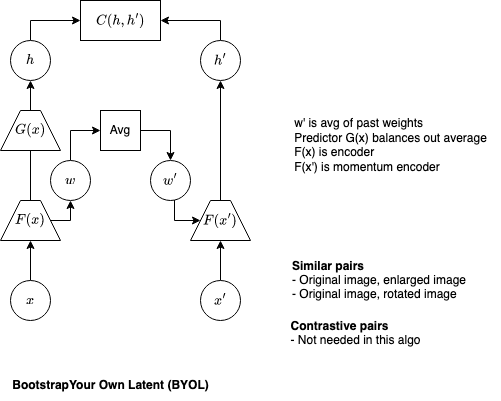

The diagram above was exported from draw.io. Its source (the exported page's mxGraphModel, read from the mxfile embedded in the PNG):
<mxGraphModel dx="790" dy="445" grid="1" gridSize="10" guides="1" tooltips="1" connect="1" arrows="1" fold="1" page="1" pageScale="1" pageWidth="850" pageHeight="1100" background="#ffffff" math="1" shadow="0">
  <root>
    <mxCell id="0" />
    <mxCell id="1" parent="0" />
    <mxCell id="pWoUNR8tZ7mdqXbBxpAp-1" value="BootstrapYour Own Latent (BYOL)" style="text;html=1;align=center;verticalAlign=middle;resizable=0;points=[];autosize=1;strokeColor=none;fillColor=none;fontStyle=1" vertex="1" parent="1">
      <mxGeometry x="30" y="410" width="220" height="30" as="geometry" />
    </mxCell>
    <mxCell id="pWoUNR8tZ7mdqXbBxpAp-14" style="edgeStyle=orthogonalEdgeStyle;rounded=0;orthogonalLoop=1;jettySize=auto;html=1;exitX=0.5;exitY=0;exitDx=0;exitDy=0;entryX=0.5;entryY=1;entryDx=0;entryDy=0;" edge="1" parent="1" source="pWoUNR8tZ7mdqXbBxpAp-15">
      <mxGeometry relative="1" as="geometry">
        <mxPoint x="60" y="280" as="targetPoint" />
      </mxGeometry>
    </mxCell>
    <mxCell id="pWoUNR8tZ7mdqXbBxpAp-15" value="$$x$$" style="ellipse;whiteSpace=wrap;html=1;aspect=fixed;" vertex="1" parent="1">
      <mxGeometry x="40" y="320" width="40" height="40" as="geometry" />
    </mxCell>
    <mxCell id="pWoUNR8tZ7mdqXbBxpAp-16" style="edgeStyle=orthogonalEdgeStyle;rounded=0;orthogonalLoop=1;jettySize=auto;html=1;exitX=0.5;exitY=1;exitDx=0;exitDy=0;" edge="1" parent="1">
      <mxGeometry relative="1" as="geometry">
        <mxPoint x="410" y="290" as="sourcePoint" />
        <mxPoint x="410" y="290" as="targetPoint" />
      </mxGeometry>
    </mxCell>
    <mxCell id="pWoUNR8tZ7mdqXbBxpAp-17" style="edgeStyle=orthogonalEdgeStyle;rounded=0;orthogonalLoop=1;jettySize=auto;html=1;exitX=0.5;exitY=0;exitDx=0;exitDy=0;entryX=0.5;entryY=1;entryDx=0;entryDy=0;" edge="1" parent="1" source="pWoUNR8tZ7mdqXbBxpAp-18">
      <mxGeometry relative="1" as="geometry">
        <mxPoint x="250" y="280" as="targetPoint" />
      </mxGeometry>
    </mxCell>
    <mxCell id="pWoUNR8tZ7mdqXbBxpAp-18" value="&lt;div&gt;$$x'$$&lt;/div&gt;" style="ellipse;whiteSpace=wrap;html=1;aspect=fixed;" vertex="1" parent="1">
      <mxGeometry x="230" y="320" width="40" height="40" as="geometry" />
    </mxCell>
    <mxCell id="pWoUNR8tZ7mdqXbBxpAp-20" style="edgeStyle=orthogonalEdgeStyle;rounded=0;orthogonalLoop=1;jettySize=auto;html=1;exitX=0.5;exitY=0;exitDx=0;exitDy=0;entryX=0.5;entryY=1;entryDx=0;entryDy=0;startArrow=none;" edge="1" parent="1" source="pWoUNR8tZ7mdqXbBxpAp-65" target="pWoUNR8tZ7mdqXbBxpAp-24">
      <mxGeometry relative="1" as="geometry">
        <mxPoint x="60" y="240" as="sourcePoint" />
      </mxGeometry>
    </mxCell>
    <mxCell id="pWoUNR8tZ7mdqXbBxpAp-22" style="edgeStyle=orthogonalEdgeStyle;rounded=0;orthogonalLoop=1;jettySize=auto;html=1;exitX=0.5;exitY=0;exitDx=0;exitDy=0;entryX=0.5;entryY=1;entryDx=0;entryDy=0;" edge="1" parent="1" target="pWoUNR8tZ7mdqXbBxpAp-29">
      <mxGeometry relative="1" as="geometry">
        <mxPoint x="250" y="240" as="sourcePoint" />
      </mxGeometry>
    </mxCell>
    <mxCell id="pWoUNR8tZ7mdqXbBxpAp-23" style="edgeStyle=orthogonalEdgeStyle;rounded=0;orthogonalLoop=1;jettySize=auto;html=1;exitX=0.5;exitY=0;exitDx=0;exitDy=0;entryX=0;entryY=0.5;entryDx=0;entryDy=0;" edge="1" parent="1" source="pWoUNR8tZ7mdqXbBxpAp-24" target="pWoUNR8tZ7mdqXbBxpAp-25">
      <mxGeometry relative="1" as="geometry">
        <mxPoint x="110" y="110" as="targetPoint" />
        <Array as="points">
          <mxPoint x="60" y="60" />
        </Array>
      </mxGeometry>
    </mxCell>
    <mxCell id="pWoUNR8tZ7mdqXbBxpAp-24" value="$$h$$" style="ellipse;whiteSpace=wrap;html=1;aspect=fixed;" vertex="1" parent="1">
      <mxGeometry x="40" y="80" width="40" height="40" as="geometry" />
    </mxCell>
    <mxCell id="pWoUNR8tZ7mdqXbBxpAp-25" value="$$C(h,h')$$" style="rounded=0;whiteSpace=wrap;html=1;" vertex="1" parent="1">
      <mxGeometry x="110" y="40" width="80" height="40" as="geometry" />
    </mxCell>
    <mxCell id="pWoUNR8tZ7mdqXbBxpAp-27" value="&lt;div align=&quot;left&quot;&gt;&lt;b&gt;Similar pairs&lt;/b&gt;&lt;/div&gt;&lt;div align=&quot;left&quot;&gt;- Original image, enlarged image&lt;/div&gt;&lt;div align=&quot;left&quot;&gt;- Original image, rotated image&lt;br&gt;&lt;/div&gt;" style="text;html=1;align=left;verticalAlign=middle;resizable=0;points=[];autosize=1;strokeColor=none;fillColor=none;" vertex="1" parent="1">
      <mxGeometry x="320" y="290" width="200" height="60" as="geometry" />
    </mxCell>
    <mxCell id="pWoUNR8tZ7mdqXbBxpAp-28" style="edgeStyle=orthogonalEdgeStyle;rounded=0;orthogonalLoop=1;jettySize=auto;html=1;exitX=0.5;exitY=0;exitDx=0;exitDy=0;entryX=1;entryY=0.5;entryDx=0;entryDy=0;" edge="1" parent="1" source="pWoUNR8tZ7mdqXbBxpAp-29" target="pWoUNR8tZ7mdqXbBxpAp-25">
      <mxGeometry relative="1" as="geometry" />
    </mxCell>
    <mxCell id="pWoUNR8tZ7mdqXbBxpAp-29" value="$$h'$$" style="ellipse;whiteSpace=wrap;html=1;aspect=fixed;" vertex="1" parent="1">
      <mxGeometry x="230" y="80" width="40" height="40" as="geometry" />
    </mxCell>
    <mxCell id="pWoUNR8tZ7mdqXbBxpAp-30" value="&lt;div align=&quot;left&quot;&gt;&lt;b&gt;Contrastive pairs&lt;/b&gt;&lt;/div&gt;&lt;div align=&quot;left&quot;&gt;- Not needed in this algo&lt;br&gt;&lt;/div&gt;&lt;div align=&quot;left&quot;&gt;&lt;br&gt;&lt;/div&gt;" style="text;html=1;align=center;verticalAlign=middle;resizable=0;points=[];autosize=1;strokeColor=none;fillColor=none;" vertex="1" parent="1">
      <mxGeometry x="310" y="350" width="150" height="60" as="geometry" />
    </mxCell>
    <mxCell id="pWoUNR8tZ7mdqXbBxpAp-55" style="edgeStyle=orthogonalEdgeStyle;rounded=0;orthogonalLoop=1;jettySize=auto;html=1;exitX=1;exitY=0.5;exitDx=0;exitDy=0;entryX=0.5;entryY=1;entryDx=0;entryDy=0;" edge="1" parent="1" source="pWoUNR8tZ7mdqXbBxpAp-32" target="pWoUNR8tZ7mdqXbBxpAp-52">
      <mxGeometry relative="1" as="geometry" />
    </mxCell>
    <mxCell id="pWoUNR8tZ7mdqXbBxpAp-32" value="$$F(x)$$" style="shape=trapezoid;perimeter=trapezoidPerimeter;whiteSpace=wrap;html=1;fixedSize=1;" vertex="1" parent="1">
      <mxGeometry x="30" y="240" width="60" height="40" as="geometry" />
    </mxCell>
    <mxCell id="pWoUNR8tZ7mdqXbBxpAp-51" value="$$F(x')$$" style="shape=trapezoid;perimeter=trapezoidPerimeter;whiteSpace=wrap;html=1;fixedSize=1;" vertex="1" parent="1">
      <mxGeometry x="220" y="240" width="60" height="40" as="geometry" />
    </mxCell>
    <mxCell id="pWoUNR8tZ7mdqXbBxpAp-63" style="edgeStyle=orthogonalEdgeStyle;rounded=0;orthogonalLoop=1;jettySize=auto;html=1;exitX=0.5;exitY=0;exitDx=0;exitDy=0;entryX=0;entryY=0.5;entryDx=0;entryDy=0;" edge="1" parent="1" source="pWoUNR8tZ7mdqXbBxpAp-52" target="pWoUNR8tZ7mdqXbBxpAp-62">
      <mxGeometry relative="1" as="geometry" />
    </mxCell>
    <mxCell id="pWoUNR8tZ7mdqXbBxpAp-52" value="$$w$$" style="ellipse;whiteSpace=wrap;html=1;aspect=fixed;" vertex="1" parent="1">
      <mxGeometry x="80" y="200" width="40" height="40" as="geometry" />
    </mxCell>
    <mxCell id="pWoUNR8tZ7mdqXbBxpAp-58" style="edgeStyle=orthogonalEdgeStyle;rounded=0;orthogonalLoop=1;jettySize=auto;html=1;exitX=1;exitY=1;exitDx=0;exitDy=0;" edge="1" parent="1" source="pWoUNR8tZ7mdqXbBxpAp-54" target="pWoUNR8tZ7mdqXbBxpAp-51">
      <mxGeometry relative="1" as="geometry">
        <Array as="points">
          <mxPoint x="204" y="260" />
        </Array>
      </mxGeometry>
    </mxCell>
    <mxCell id="pWoUNR8tZ7mdqXbBxpAp-54" value="$$w'$$" style="ellipse;whiteSpace=wrap;html=1;aspect=fixed;" vertex="1" parent="1">
      <mxGeometry x="180" y="200" width="40" height="40" as="geometry" />
    </mxCell>
    <mxCell id="pWoUNR8tZ7mdqXbBxpAp-64" style="edgeStyle=orthogonalEdgeStyle;rounded=0;orthogonalLoop=1;jettySize=auto;html=1;exitX=1;exitY=0.5;exitDx=0;exitDy=0;entryX=0.5;entryY=0;entryDx=0;entryDy=0;" edge="1" parent="1" source="pWoUNR8tZ7mdqXbBxpAp-62" target="pWoUNR8tZ7mdqXbBxpAp-54">
      <mxGeometry relative="1" as="geometry" />
    </mxCell>
    <mxCell id="pWoUNR8tZ7mdqXbBxpAp-62" value="Avg" style="whiteSpace=wrap;html=1;aspect=fixed;" vertex="1" parent="1">
      <mxGeometry x="130" y="150" width="40" height="40" as="geometry" />
    </mxCell>
    <mxCell id="pWoUNR8tZ7mdqXbBxpAp-65" value="$$G(x)$$" style="shape=trapezoid;perimeter=trapezoidPerimeter;whiteSpace=wrap;html=1;fixedSize=1;" vertex="1" parent="1">
      <mxGeometry x="30" y="150" width="60" height="40" as="geometry" />
    </mxCell>
    <mxCell id="pWoUNR8tZ7mdqXbBxpAp-66" value="" style="edgeStyle=orthogonalEdgeStyle;rounded=0;orthogonalLoop=1;jettySize=auto;html=1;exitX=0.5;exitY=0;exitDx=0;exitDy=0;entryX=0.5;entryY=1;entryDx=0;entryDy=0;endArrow=none;" edge="1" parent="1" target="pWoUNR8tZ7mdqXbBxpAp-65">
      <mxGeometry relative="1" as="geometry">
        <mxPoint x="60" y="240" as="sourcePoint" />
        <mxPoint x="60" y="160" as="targetPoint" />
      </mxGeometry>
    </mxCell>
    <mxCell id="pWoUNR8tZ7mdqXbBxpAp-67" value="&lt;div align=&quot;left&quot;&gt;w' is avg of past weights&lt;/div&gt;&lt;div align=&quot;left&quot;&gt;Predictor G(x) balances out average&lt;/div&gt;&lt;div align=&quot;left&quot;&gt;F(x) is encoder&lt;br&gt;&lt;/div&gt;&lt;div align=&quot;left&quot;&gt;F(x') is momentum encoder&lt;br&gt;&lt;/div&gt;" style="text;html=1;align=center;verticalAlign=middle;resizable=0;points=[];autosize=1;strokeColor=none;fillColor=none;" vertex="1" parent="1">
      <mxGeometry x="310" y="150" width="220" height="70" as="geometry" />
    </mxCell>
  </root>
</mxGraphModel>